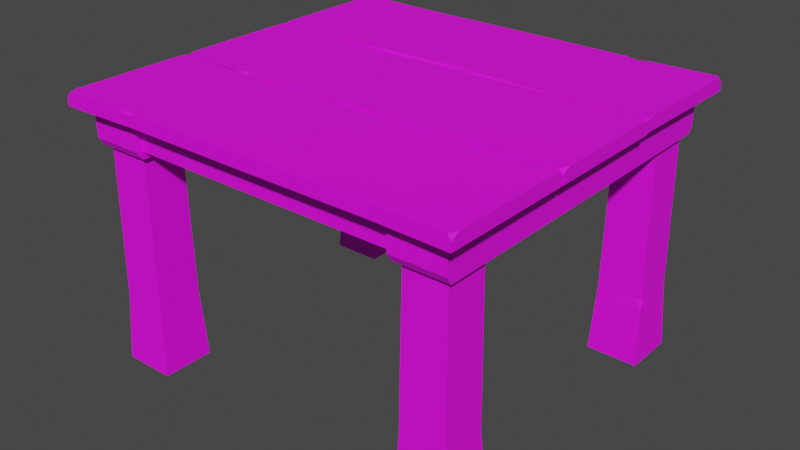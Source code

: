 # Source: Stool_V1.blend  (saved by Blender 2.91.10; exported with 4.5.12 LTS)
import bpy
from mathutils import Matrix  # noqa: F401  (used for matrix-valued properties, if any)

bpy.ops.wm.read_factory_settings(use_empty=True)
scene = bpy.context.scene
scene.name = 'Scene'

# ---- collections
col_collection = bpy.data.collections.new('Collection'); scene.collection.children.link(col_collection)

# ---- images (referenced by path relative to the original .blend; pixels are not part of the script)
import os
ASSET_DIR = os.environ.get("B2B_ASSET_DIR", "")  # directory of the original .blend (textures are referenced by path, not embedded)
HERE = os.path.dirname(os.path.abspath(__file__))  # packed textures are extracted next to this script under _unpacked/

def load_image(name, relpath, width, height, colorspace="sRGB"):
    """Load a texture the original file referenced (path relative to the .blend, or extracted next to this script)."""
    p = next((c for c in (os.path.join(HERE, relpath), os.path.join(ASSET_DIR, relpath)) if relpath and os.path.exists(c)), "")
    if p:
        img = bpy.data.images.load(p, check_existing=True)
        img.name = name
    else:  # same state as the original file: an image datablock whose file is absent (Cycles renders it pink)
        img = bpy.data.images.new(name, width, height)
        img.source = "FILE"
        img.filepath = "//" + (relpath or name)
    img.colorspace_settings.name = colorspace
    return img
img_color2_png_029 = load_image('Color2.png.029', 'Color2.png', 1024, 1024, 'sRGB')

# ---- materials (node trees are filled in below, after node groups)
mat_material_030 = bpy.data.materials.new('Material.030')
mat_material_030.use_transparent_shadow = False

# ---- material node trees
mat_material_030.use_nodes = True; mat_material_030.node_tree.nodes.clear()
_N = mat_material_030.node_tree.nodes; _L = mat_material_030.node_tree.links
n0 = _N.new('ShaderNodeBsdfPrincipled'); n0.name = 'Principled BSDF'; n0.location = (10, 300)
n0.distribution = 'GGX'
n0.subsurface_method = 'BURLEY'
n0.inputs[2].default_value = 0.6
n0.inputs[3].default_value = 1.45
n0.inputs[27].default_value = (0.0, 0.0, 0.0, 1.0)
n0.inputs[28].default_value = 1.0
n1 = _N.new('ShaderNodeOutputMaterial'); n1.name = 'Material Output'; n1.location = (300, 300)
n2 = _N.new('ShaderNodeTexImage'); n2.name = 'Image Texture'; n2.location = (-280, 280)
n2.image = img_color2_png_029
_L.new(n0.outputs[0], n1.inputs[0])
_L.new(n2.outputs[0], n0.inputs[0])
n1.is_active_output = True

# ---- world
world_world = bpy.data.worlds.new('World'); scene.world = world_world
world_world.use_nodes = True; world_world.node_tree.nodes.clear()
_N = world_world.node_tree.nodes; _L = world_world.node_tree.links
n0 = _N.new('ShaderNodeOutputWorld'); n0.name = 'World Output'; n0.location = (300, 300)
n1 = _N.new('ShaderNodeBackground'); n1.name = 'Background'; n1.location = (10, 300)
n1.inputs[0].default_value = (0.05088, 0.05088, 0.05088, 1.0)
_L.new(n1.outputs[0], n0.inputs[0])
n0.is_active_output = True
world_world.color = (0.05088, 0.05088, 0.05088)
world_world.use_sun_shadow = False
world_world.sun_shadow_jitter_overblur = 0.0

# ---- meshes
me_cube_035 = bpy.data.meshes.new('Cube.035')
me_cube_035.from_pydata([(0.2256, 0.1856, 0.27), (0.232, 0.192, 1.347e-05), (0.2256, 0.1344, 0.27), (0.232, 0.128, 1.35e-05), (0.1744, 0.1856, 0.27), (0.168, 0.192, 1.349e-05), (0.1744, 0.1344, 0.27), (0.168, 0.128, 1.347e-05), (-0.2275, 0.1832, 0.08464), (-0.2273, 0.1873, 0.1017), (-0.2288, 0.1888, 0.06935), (-0.2192, 0.1875, 0.08464), (-0.2255, 0.1868, 0.08464), (-0.2275, 0.1325, 0.08464), (-0.1725, 0.1325, 0.08464), (-0.1725, 0.1875, 0.08464), (-0.2256, 0.1344, 0.27), (-0.232, 0.128, 1.347e-05), (-0.2256, 0.1856, 0.27), (-0.232, 0.192, 1.348e-05), (-0.1744, 0.1344, 0.27), (-0.168, 0.128, 1.348e-05), (-0.1744, 0.1856, 0.27), (-0.168, 0.192, 1.345e-05), (-0.168, -0.168, 1.345e-05), (-0.1744, -0.1744, 0.27), (-0.168, -0.232, 1.348e-05), (-0.1744, -0.2256, 0.27), (-0.232, -0.168, 1.348e-05), (-0.2256, -0.1744, 0.27), (-0.232, -0.232, 1.347e-05), (-0.2256, -0.2256, 0.27), (-0.1725, -0.1725, 0.08464), (-0.1725, -0.2275, 0.08464), (-0.2275, -0.2275, 0.08464), (-0.2255, -0.1732, 0.08464), (-0.2192, -0.1725, 0.08464), (-0.2288, -0.1712, 0.06935), (-0.2273, -0.1727, 0.1017), (-0.2275, -0.1768, 0.08464), (0.168, -0.232, 1.347e-05), (0.1744, -0.2256, 0.27), (0.168, -0.168, 1.349e-05), (0.1744, -0.1744, 0.27), (0.232, -0.232, 1.35e-05), (0.2256, -0.2256, 0.27), (0.232, -0.168, 1.347e-05), (0.2256, -0.1744, 0.27), (0.1725, -0.2275, 0.08464), (0.1725, -0.1725, 0.08464), (0.2275, -0.1725, 0.08464), (0.2255, -0.2268, 0.08464), (0.2192, -0.2275, 0.08464), (0.2288, -0.2288, 0.06935), (0.2273, -0.2273, 0.1017), (0.2275, -0.2232, 0.08464), (-0.2327, -0.2378, 0.3157), (-0.1673, -0.2378, 0.3157), (-0.2327, 0.1978, 0.3157), (-0.1673, 0.1978, 0.3157), (-0.2327, -0.2319, 0.2695), (-0.2327, -0.2378, 0.2789), (-0.1673, -0.2378, 0.2789), (-0.1673, -0.2319, 0.2695), (-0.2327, 0.1978, 0.2789), (-0.2327, 0.1919, 0.2695), (-0.1673, 0.1919, 0.2695), (-0.1673, 0.1978, 0.2789), (0.1673, -0.2378, 0.3157), (0.2327, -0.2378, 0.3157), (0.1673, 0.1978, 0.3157), (0.2327, 0.1978, 0.3157), (0.1673, -0.2319, 0.2695), (0.1673, -0.2378, 0.2789), (0.2327, -0.2378, 0.2789), (0.2327, -0.2319, 0.2695), (0.1673, 0.1978, 0.2789), (0.1673, 0.1919, 0.2695), (0.2327, 0.1919, 0.2695), (0.2327, 0.1978, 0.2789), (0.2091, 0.1641, 0.3076), (0.2091, 0.1893, 0.3076), (-0.2091, 0.1641, 0.3076), (-0.2091, 0.1893, 0.3076), (0.2034, 0.1641, 0.2781), (0.2091, 0.1641, 0.2841), (0.2091, 0.1893, 0.2841), (0.2034, 0.1893, 0.2781), (-0.2091, 0.1641, 0.2841), (-0.2034, 0.1641, 0.2781), (-0.2034, 0.1893, 0.2781), (-0.2091, 0.1893, 0.2841), (-0.2485, -0.2574, 0.3162), (-0.2485, -0.09898, 0.3162), (0.2507, -0.2574, 0.3162), (0.2507, -0.09898, 0.3162), (-0.1468, -0.1019, 0.3165), (-0.1468, -0.1019, 0.3319), (-0.1505, -0.2545, 0.3165), (-0.1505, -0.2524, 0.3308), (0.01687, -0.1019, 0.3304), (0.02064, -0.2548, 0.3162), (0.01687, -0.09921, 0.3162), (0.02064, -0.2548, 0.3322), (0.1695, -0.1015, 0.332), (0.1622, -0.2549, 0.3164), (0.1695, -0.1015, 0.3164), (0.1622, -0.2549, 0.332), (-0.1504, -0.2472, 0.3319), (-0.1345, -0.2545, 0.3319), (-0.1505, -0.2545, 0.3291), (-0.1667, -0.255, 0.332), (0.01707, -0.1075, 0.3322), (0.06133, -0.09987, 0.3321), (0.01687, -0.09921, 0.3285), (-0.02521, -0.09991, 0.3321), (0.2464, -0.2573, 0.3322), (0.2507, -0.2574, 0.3267), (0.2507, -0.2466, 0.3322), (0.2507, -0.1051, 0.3322), (0.2507, -0.09898, 0.3291), (0.245, -0.09916, 0.3322), (-0.2441, -0.2573, 0.3322), (-0.2485, -0.2463, 0.3322), (-0.2485, -0.2574, 0.3266), (-0.2485, -0.1121, 0.3322), (-0.2464, -0.09904, 0.3322), (-0.2485, -0.09898, 0.3295), (-0.2483, -0.0967, 0.3162), (-0.2485, 0.0573, 0.3162), (0.2507, -0.09615, 0.3162), (0.2507, 0.0573, 0.3162), (-0.1468, 0.05436, 0.3165), (-0.1468, 0.05436, 0.3319), (-0.1484, -0.09846, 0.3165), (-0.1484, -0.09642, 0.3308), (-0.06998, 0.0544, 0.3304), (0.01967, -0.0985, 0.3162), (-0.06998, 0.05707, 0.3162), (0.01967, -0.0985, 0.3322), (0.1695, 0.05481, 0.332), (0.1637, -0.09891, 0.3164), (0.1695, 0.05481, 0.3164), (0.1637, -0.09891, 0.332), (-0.1482, -0.09121, 0.3319), (-0.1324, -0.09849, 0.3319), (-0.1484, -0.09846, 0.3291), (-0.1645, -0.09895, 0.332), (-0.06978, 0.04874, 0.3322), (-0.03808, 0.0566, 0.3311), (-0.06998, 0.05707, 0.3285), (-0.08745, 0.05678, 0.33), (0.2464, -0.09603, 0.3322), (0.2507, -0.09615, 0.3267), (0.2507, -0.08536, 0.3322), (0.2507, 0.05122, 0.3322), (0.2507, 0.0573, 0.3291), (0.245, 0.05713, 0.3322), (-0.2439, -0.09657, 0.3322), (-0.2483, -0.08556, 0.3322), (-0.2483, -0.0967, 0.3266), (-0.2485, 0.04415, 0.3322), (-0.2464, 0.05724, 0.3322), (-0.2485, 0.0573, 0.3295), (0.2507, 0.217, 0.3162), (0.2487, 0.05821, 0.3162), (-0.2485, 0.217, 0.3162), (-0.2485, 0.05861, 0.3162), (0.1514, 0.05684, 0.3165), (0.1514, 0.05684, 0.3319), (0.1527, 0.2141, 0.3165), (0.1527, 0.2121, 0.3308), (0.01628, 0.06123, 0.3304), (-0.01847, 0.2144, 0.3162), (0.01628, 0.05856, 0.3162), (-0.01847, 0.2144, 0.3322), (-0.1614, 0.05667, 0.332), (-0.16, 0.2145, 0.3164), (-0.1614, 0.05667, 0.3164), (-0.16, 0.2145, 0.332), (0.1525, 0.2068, 0.3319), (0.1367, 0.2141, 0.3319), (0.1527, 0.2141, 0.3291), (0.1688, 0.2146, 0.332), (0.01608, 0.06689, 0.3322), (-0.02818, 0.05922, 0.3321), (0.01628, 0.05856, 0.3285), (0.05836, 0.05925, 0.3321), (-0.2443, 0.2169, 0.3322), (-0.2485, 0.217, 0.3267), (-0.2485, 0.2062, 0.3322), (-0.2485, 0.06469, 0.3322), (-0.2485, 0.05861, 0.3291), (-0.2429, 0.05878, 0.3322), (0.2463, 0.2169, 0.3322), (0.2507, 0.2059, 0.3322), (0.2507, 0.217, 0.3266), (0.2487, 0.07136, 0.3322), (0.2466, 0.05827, 0.3322), (0.2487, 0.05821, 0.3295), (0.2275, 0.1368, 0.08464), (0.2273, 0.1327, 0.1017), (0.2288, 0.1312, 0.06935), (0.2192, 0.1325, 0.08464), (0.2255, 0.1332, 0.08464), (0.2275, 0.1875, 0.08464), (0.1725, 0.1875, 0.08464), (0.1725, 0.1325, 0.08464), (0.2091, -0.2304, 0.3076), (0.2091, -0.2053, 0.3076), (-0.2091, -0.2304, 0.3076), (-0.2091, -0.2053, 0.3076), (0.2034, -0.2304, 0.2781), (0.2091, -0.2304, 0.2841), (0.2091, -0.2053, 0.2841), (0.2034, -0.2053, 0.2781), (-0.2091, -0.2304, 0.2841), (-0.2034, -0.2304, 0.2781), (-0.2034, -0.2053, 0.2781), (-0.2091, -0.2053, 0.2841)], [], [(205, 0, 2, 201, 200), (207, 6, 4, 206), (11, 10, 12), (206, 4, 0, 205), (204, 201, 203), (10, 8, 12), (23, 15, 14, 21), (11, 9, 18, 22, 15), (8, 9, 12), (17, 13, 8, 10, 19), (21, 17, 19, 23), (19, 10, 11, 15, 23), (21, 14, 13, 17), (13, 16, 18, 9, 8), (15, 22, 20, 14), (14, 20, 16, 13), (12, 9, 11), (32, 25, 27, 33), (33, 27, 31, 34), (34, 31, 29, 38, 39), (35, 38, 36), (26, 30, 28, 24), (28, 37, 36, 32, 24), (30, 34, 39, 37, 28), (26, 33, 34, 30), (24, 32, 33, 26), (36, 38, 29, 25, 32), (37, 39, 35), (39, 38, 35), (36, 37, 35), (48, 41, 43, 49), (49, 43, 47, 50), (50, 47, 45, 54, 55), (51, 54, 52), (42, 46, 44, 40), (44, 53, 52, 48, 40), (46, 50, 55, 53, 44), (42, 49, 50, 46), (40, 48, 49, 42), (52, 54, 45, 41, 48), (53, 55, 51), (55, 54, 51), (52, 53, 51), (66, 63, 60, 65), (59, 67, 64, 58), (56, 61, 62, 57), (57, 59, 58, 56), (57, 62, 63, 66, 67, 59), (60, 63, 62, 61), (66, 65, 64, 67), (58, 64, 65, 60, 61, 56), (78, 75, 72, 77), (71, 79, 76, 70), (68, 73, 74, 69), (69, 71, 70, 68), (69, 74, 75, 78, 79, 71), (72, 75, 74, 73), (78, 77, 76, 79), (70, 76, 77, 72, 73, 68), (90, 87, 84, 89), (81, 83, 82, 80), (81, 86, 87, 90, 91, 83), (82, 88, 89, 84, 85, 80), (92, 124, 123, 125, 127, 93), (95, 120, 119, 118, 117, 94), (94, 117, 116, 107, 105), (106, 95, 94, 105), (100, 115, 112), (93, 96, 98, 92), (101, 103, 109, 110, 98), (97, 126, 125, 123, 122, 111, 108), (105, 107, 103, 101), (104, 113, 112, 103, 107), (96, 102, 101, 98), (96, 97, 115, 114, 102), (102, 106, 105, 101), (102, 114, 113, 104, 106), (109, 108, 99), (111, 110, 99), (110, 109, 99), (108, 111, 99), (112, 115, 97, 108, 109, 103), (114, 115, 100), (113, 114, 100), (112, 113, 100), (116, 117, 118), (106, 104, 121, 120, 95), (119, 120, 121), (119, 121, 104, 107, 116, 118), (122, 123, 124), (98, 110, 111, 122, 124, 92), (125, 126, 127), (93, 127, 126, 97, 96), (128, 160, 159, 161, 163, 129), (131, 156, 155, 154, 153, 130), (130, 153, 152, 143, 141), (142, 131, 130, 141), (136, 151, 148), (129, 132, 134, 128), (137, 139, 145, 146, 134), (133, 162, 161, 159, 158, 147, 144), (141, 143, 139, 137), (140, 149, 148, 139, 143), (132, 138, 137, 134), (132, 133, 151, 150, 138), (138, 142, 141, 137), (138, 150, 149, 140, 142), (145, 144, 135), (147, 146, 135), (146, 145, 135), (144, 147, 135), (148, 151, 133, 144, 145, 139), (150, 151, 136), (149, 150, 136), (148, 149, 136), (152, 153, 154), (142, 140, 157, 156, 131), (155, 156, 157), (155, 157, 140, 143, 152, 154), (158, 159, 160), (134, 146, 147, 158, 160, 128), (161, 162, 163), (129, 163, 162, 133, 132), (164, 196, 195, 197, 199, 165), (167, 192, 191, 190, 189, 166), (166, 189, 188, 179, 177), (178, 167, 166, 177), (172, 187, 184), (165, 168, 170, 164), (173, 175, 181, 182, 170), (169, 198, 197, 195, 194, 183, 180), (177, 179, 175, 173), (176, 185, 184, 175, 179), (168, 174, 173, 170), (168, 169, 187, 186, 174), (174, 178, 177, 173), (174, 186, 185, 176, 178), (181, 180, 171), (183, 182, 171), (182, 181, 171), (180, 183, 171), (184, 187, 169, 180, 181, 175), (186, 187, 172), (185, 186, 172), (184, 185, 172), (188, 189, 190), (178, 176, 193, 192, 167), (191, 192, 193), (191, 193, 176, 179, 188, 190), (194, 195, 196), (170, 182, 183, 194, 196, 164), (197, 198, 199), (165, 199, 198, 169, 168), (200, 201, 204), (7, 207, 206, 5), (202, 200, 204), (203, 201, 2, 6, 207), (203, 202, 204), (1, 205, 200, 202, 3), (3, 202, 203, 207, 7), (5, 206, 205, 1), (5, 1, 3, 7), (218, 215, 212, 217), (209, 211, 210, 208), (209, 214, 215, 218, 219, 211), (210, 216, 217, 212, 213, 208)])
_uv = me_cube_035.uv_layers.new(name='UVMap')
_uv.uv.foreach_set('vector', [0.5972, 0.9885, 0.5972, 0.9885, 0.5972, 0.9886, 0.5972, 0.9886, 0.5972, 0.9885, 0.5972, 0.9883, 0.5972, 0.9883, 0.5972, 0.9884, 0.5972, 0.9884, 0.5972, 0.9886, 0.5972, 0.9886, 0.5972, 0.9886, 0.5972, 0.9884, 0.5972, 0.9884, 0.5972, 0.9885, 0.5972, 0.9885, 0.5972, 0.9886, 0.5972, 0.9886, 0.5972, 0.9886, 0.5972, 0.9886, 0.5972, 0.9885, 0.5972, 0.9886, 0.5972, 0.9883, 0.5972, 0.9883, 0.5972, 0.9884, 0.5972, 0.9884, 0.5972, 0.9886, 0.5972, 0.9886, 0.5972, 0.9886, 0.5972, 0.9886, 0.5972, 0.9886, 0.5972, 0.9885, 0.5972, 0.9886, 0.5972, 0.9886, 0.5972, 0.9885, 0.5972, 0.9885, 0.5972, 0.9885, 0.5972, 0.9886, 0.5972, 0.9886, 0.5971, 0.9885, 0.5972, 0.9885, 0.5972, 0.9886, 0.5971, 0.9886, 0.5972, 0.9886, 0.5972, 0.9886, 0.5972, 0.9886, 0.5972, 0.9886, 0.5972, 0.9886, 0.5972, 0.9884, 0.5972, 0.9884, 0.5972, 0.9885, 0.5972, 0.9885, 0.5972, 0.9885, 0.5972, 0.9885, 0.5972, 0.9886, 0.5972, 0.9886, 0.5972, 0.9885, 0.5972, 0.9883, 0.5972, 0.9883, 0.5972, 0.9884, 0.5972, 0.9884, 0.5972, 0.9884, 0.5972, 0.9884, 0.5972, 0.9885, 0.5972, 0.9885, 0.5972, 0.9886, 0.5972, 0.9886, 0.5972, 0.9886, 0.5972, 0.9883, 0.5972, 0.9883, 0.5972, 0.9884, 0.5972, 0.9884, 0.5972, 0.9884, 0.5972, 0.9884, 0.5972, 0.9885, 0.5972, 0.9885, 0.5972, 0.9885, 0.5972, 0.9885, 0.5972, 0.9886, 0.5972, 0.9886, 0.5972, 0.9885, 0.5972, 0.9886, 0.5972, 0.9886, 0.5972, 0.9886, 0.5971, 0.9885, 0.5972, 0.9885, 0.5972, 0.9886, 0.5971, 0.9886, 0.5972, 0.9886, 0.5972, 0.9886, 0.5972, 0.9886, 0.5972, 0.9886, 0.5972, 0.9886, 0.5972, 0.9885, 0.5972, 0.9885, 0.5972, 0.9885, 0.5972, 0.9886, 0.5972, 0.9886, 0.5972, 0.9884, 0.5972, 0.9884, 0.5972, 0.9885, 0.5972, 0.9885, 0.5972, 0.9883, 0.5972, 0.9883, 0.5972, 0.9884, 0.5972, 0.9884, 0.5972, 0.9886, 0.5972, 0.9886, 0.5972, 0.9886, 0.5972, 0.9886, 0.5972, 0.9886, 0.5972, 0.9886, 0.5972, 0.9885, 0.5972, 0.9886, 0.5972, 0.9885, 0.5972, 0.9886, 0.5972, 0.9886, 0.5972, 0.9886, 0.5972, 0.9886, 0.5972, 0.9886, 0.5972, 0.9883, 0.5972, 0.9883, 0.5972, 0.9884, 0.5972, 0.9884, 0.5972, 0.9884, 0.5972, 0.9884, 0.5972, 0.9885, 0.5972, 0.9885, 0.5972, 0.9885, 0.5972, 0.9885, 0.5972, 0.9886, 0.5972, 0.9886, 0.5972, 0.9885, 0.5972, 0.9886, 0.5972, 0.9886, 0.5972, 0.9886, 0.5971, 0.9885, 0.5972, 0.9885, 0.5972, 0.9886, 0.5971, 0.9886, 0.5972, 0.9886, 0.5972, 0.9886, 0.5972, 0.9886, 0.5972, 0.9886, 0.5972, 0.9886, 0.5972, 0.9885, 0.5972, 0.9885, 0.5972, 0.9885, 0.5972, 0.9886, 0.5972, 0.9886, 0.5972, 0.9884, 0.5972, 0.9884, 0.5972, 0.9885, 0.5972, 0.9885, 0.5972, 0.9883, 0.5972, 0.9883, 0.5972, 0.9884, 0.5972, 0.9884, 0.5972, 0.9886, 0.5972, 0.9886, 0.5972, 0.9886, 0.5972, 0.9886, 0.5972, 0.9886, 0.5972, 0.9886, 0.5972, 0.9885, 0.5972, 0.9886, 0.5972, 0.9885, 0.5972, 0.9886, 0.5972, 0.9886, 0.5972, 0.9886, 0.5972, 0.9886, 0.5972, 0.9886, 0.5972, 0.9885, 0.5973, 0.9885, 0.5973, 0.9886, 0.5972, 0.9886, 0.5972, 0.9885, 0.5972, 0.9885, 0.5972, 0.9886, 0.5972, 0.9886, 0.5972, 0.9883, 0.5972, 0.9883, 0.5972, 0.9884, 0.5972, 0.9884, 0.5971, 0.9885, 0.5972, 0.9885, 0.5972, 0.9886, 0.5971, 0.9886, 0.5972, 0.9884, 0.5972, 0.9884, 0.5972, 0.9884, 0.5972, 0.9885, 0.5972, 0.9885, 0.5972, 0.9885, 0.5972, 0.9883, 0.5972, 0.9884, 0.5972, 0.9884, 0.5972, 0.9883, 0.5972, 0.9885, 0.5972, 0.9886, 0.5972, 0.9886, 0.5972, 0.9885, 0.5972, 0.9886, 0.5972, 0.9886, 0.5972, 0.9886, 0.5972, 0.9886, 0.5972, 0.9886, 0.5972, 0.9886, 0.5972, 0.9885, 0.5973, 0.9885, 0.5973, 0.9886, 0.5972, 0.9886, 0.5972, 0.9885, 0.5972, 0.9885, 0.5972, 0.9886, 0.5972, 0.9886, 0.5972, 0.9883, 0.5972, 0.9883, 0.5972, 0.9884, 0.5972, 0.9884, 0.5971, 0.9885, 0.5972, 0.9885, 0.5972, 0.9886, 0.5971, 0.9886, 0.5972, 0.9884, 0.5972, 0.9884, 0.5972, 0.9884, 0.5972, 0.9885, 0.5972, 0.9885, 0.5972, 0.9885, 0.5972, 0.9883, 0.5972, 0.9884, 0.5972, 0.9884, 0.5972, 0.9883, 0.5972, 0.9885, 0.5972, 0.9886, 0.5972, 0.9886, 0.5972, 0.9885, 0.5972, 0.9886, 0.5972, 0.9886, 0.5972, 0.9886, 0.5972, 0.9886, 0.5972, 0.9886, 0.5972, 0.9886, 0.5972, 0.9885, 0.5973, 0.9885, 0.5973, 0.9886, 0.5972, 0.9886, 0.5971, 0.9885, 0.5972, 0.9885, 0.5972, 0.9886, 0.5971, 0.9886, 0.5972, 0.9884, 0.5972, 0.9884, 0.5972, 0.9884, 0.5972, 0.9885, 0.5972, 0.9885, 0.5972, 0.9885, 0.5972, 0.9886, 0.5972, 0.9886, 0.5972, 0.9886, 0.5972, 0.9886, 0.5972, 0.9886, 0.5972, 0.9886, 0.5972, 0.9883, 0.5972, 0.9883, 0.5972, 0.9883, 0.5972, 0.9884, 0.5972, 0.9884, 0.5972, 0.9884, 0.5972, 0.9885, 0.5972, 0.9885, 0.5972, 0.9885, 0.5972, 0.9886, 0.5972, 0.9886, 0.5972, 0.9886, 0.5972, 0.9886, 0.5972, 0.9886, 0.5972, 0.9886, 0.5972, 0.9886, 0.5972, 0.9886, 0.5971, 0.9885, 0.5972, 0.9885, 0.5972, 0.9886, 0.5971, 0.9886, 0.5973, 0.9885, 0.5973, 0.9885, 0.5973, 0.9885, 0.5971, 0.9885, 0.5971, 0.9885, 0.5971, 0.9886, 0.5971, 0.9886, 0.5972, 0.9886, 0.5972, 0.9886, 0.5972, 0.9886, 0.5972, 0.9886, 0.5972, 0.9886, 0.5973, 0.9885, 0.5973, 0.9885, 0.5973, 0.9885, 0.5973, 0.9886, 0.5973, 0.9886, 0.5973, 0.9886, 0.5973, 0.9886, 0.5972, 0.9886, 0.5972, 0.9886, 0.5972, 0.9886, 0.5972, 0.9886, 0.5973, 0.9885, 0.5973, 0.9885, 0.5973, 0.9885, 0.5973, 0.9886, 0.5973, 0.9886, 0.5971, 0.9885, 0.5971, 0.9885, 0.5971, 0.9886, 0.5971, 0.9886, 0.5972, 0.9884, 0.5972, 0.9884, 0.5972, 0.9884, 0.5972, 0.9884, 0.5972, 0.9884, 0.5971, 0.9885, 0.5971, 0.9885, 0.5971, 0.9886, 0.5971, 0.9886, 0.5972, 0.9884, 0.5972, 0.9884, 0.5972, 0.9884, 0.5972, 0.9884, 0.5972, 0.9884, 0.5973, 0.9886, 0.5973, 0.9886, 0.5973, 0.9886, 0.5972, 0.9886, 0.5972, 0.9886, 0.5972, 0.9886, 0.5972, 0.9886, 0.5972, 0.9886, 0.5972, 0.9886, 0.5973, 0.9886, 0.5973, 0.9886, 0.5973, 0.9886, 0.5973, 0.9885, 0.5973, 0.9885, 0.5973, 0.9885, 0.5973, 0.9886, 0.5973, 0.9886, 0.5973, 0.9886, 0.5972, 0.9884, 0.5972, 0.9884, 0.5972, 0.9884, 0.5972, 0.9884, 0.5972, 0.9884, 0.5972, 0.9884, 0.5973, 0.9885, 0.5973, 0.9885, 0.5973, 0.9885, 0.5972, 0.9886, 0.5972, 0.9886, 0.5972, 0.9886, 0.5972, 0.9884, 0.5972, 0.9884, 0.5972, 0.9885, 0.5972, 0.9885, 0.5972, 0.9885, 0.5972, 0.9885, 0.5972, 0.9885, 0.5972, 0.9885, 0.5972, 0.9885, 0.5972, 0.9885, 0.5973, 0.9885, 0.5973, 0.9886, 0.5972, 0.9886, 0.5972, 0.9886, 0.5972, 0.9886, 0.5973, 0.9886, 0.5972, 0.9883, 0.5972, 0.9886, 0.5972, 0.9886, 0.5972, 0.9886, 0.5972, 0.9886, 0.5972, 0.9886, 0.5972, 0.9886, 0.5972, 0.9884, 0.5973, 0.9885, 0.5972, 0.9884, 0.5972, 0.9884, 0.5972, 0.9884, 0.5972, 0.9884, 0.5972, 0.9884, 0.5972, 0.9884, 0.5972, 0.9883, 0.5972, 0.9883, 0.5972, 0.9883, 0.5972, 0.9884, 0.5972, 0.9884, 0.5972, 0.9884, 0.5972, 0.9885, 0.5972, 0.9885, 0.5972, 0.9885, 0.5972, 0.9886, 0.5972, 0.9886, 0.5972, 0.9886, 0.5972, 0.9886, 0.5972, 0.9886, 0.5972, 0.9886, 0.5972, 0.9886, 0.5972, 0.9886, 0.5971, 0.9885, 0.5972, 0.9885, 0.5972, 0.9886, 0.5971, 0.9886, 0.5973, 0.9885, 0.5973, 0.9885, 0.5973, 0.9885, 0.5971, 0.9885, 0.5971, 0.9885, 0.5971, 0.9886, 0.5971, 0.9886, 0.5972, 0.9886, 0.5972, 0.9886, 0.5972, 0.9886, 0.5972, 0.9886, 0.5972, 0.9886, 0.5973, 0.9885, 0.5973, 0.9885, 0.5973, 0.9885, 0.5973, 0.9886, 0.5973, 0.9886, 0.5973, 0.9886, 0.5973, 0.9886, 0.5972, 0.9886, 0.5972, 0.9886, 0.5972, 0.9886, 0.5972, 0.9886, 0.5973, 0.9885, 0.5973, 0.9885, 0.5973, 0.9885, 0.5973, 0.9886, 0.5973, 0.9886, 0.5971, 0.9885, 0.5971, 0.9885, 0.5971, 0.9886, 0.5971, 0.9886, 0.5972, 0.9884, 0.5972, 0.9884, 0.5972, 0.9884, 0.5972, 0.9884, 0.5972, 0.9884, 0.5971, 0.9885, 0.5971, 0.9885, 0.5971, 0.9886, 0.5971, 0.9886, 0.5972, 0.9884, 0.5972, 0.9884, 0.5972, 0.9884, 0.5972, 0.9884, 0.5972, 0.9884, 0.5973, 0.9886, 0.5973, 0.9886, 0.5973, 0.9886, 0.5972, 0.9886, 0.5972, 0.9886, 0.5972, 0.9886, 0.5972, 0.9886, 0.5972, 0.9886, 0.5972, 0.9886, 0.5973, 0.9886, 0.5973, 0.9886, 0.5973, 0.9886, 0.5973, 0.9885, 0.5973, 0.9885, 0.5973, 0.9885, 0.5973, 0.9886, 0.5973, 0.9886, 0.5973, 0.9886, 0.5972, 0.9884, 0.5972, 0.9884, 0.5972, 0.9884, 0.5972, 0.9884, 0.5972, 0.9884, 0.5972, 0.9884, 0.5973, 0.9885, 0.5973, 0.9885, 0.5973, 0.9885, 0.5972, 0.9886, 0.5972, 0.9886, 0.5972, 0.9886, 0.5972, 0.9884, 0.5972, 0.9884, 0.5972, 0.9885, 0.5972, 0.9885, 0.5972, 0.9885, 0.5972, 0.9885, 0.5972, 0.9885, 0.5972, 0.9885, 0.5972, 0.9885, 0.5972, 0.9885, 0.5973, 0.9885, 0.5973, 0.9886, 0.5972, 0.9886, 0.5972, 0.9886, 0.5972, 0.9886, 0.5973, 0.9886, 0.5972, 0.9883, 0.5972, 0.9886, 0.5972, 0.9886, 0.5972, 0.9886, 0.5972, 0.9886, 0.5972, 0.9886, 0.5972, 0.9886, 0.5972, 0.9884, 0.5973, 0.9885, 0.5972, 0.9884, 0.5972, 0.9884, 0.5972, 0.9884, 0.5972, 0.9884, 0.5972, 0.9884, 0.5972, 0.9884, 0.5972, 0.9883, 0.5972, 0.9883, 0.5972, 0.9883, 0.5972, 0.9884, 0.5972, 0.9884, 0.5972, 0.9884, 0.5972, 0.9885, 0.5972, 0.9885, 0.5972, 0.9885, 0.5972, 0.9886, 0.5972, 0.9886, 0.5972, 0.9886, 0.5972, 0.9886, 0.5972, 0.9886, 0.5972, 0.9886, 0.5972, 0.9886, 0.5972, 0.9886, 0.5971, 0.9885, 0.5972, 0.9885, 0.5972, 0.9886, 0.5971, 0.9886, 0.5973, 0.9885, 0.5973, 0.9885, 0.5973, 0.9885, 0.5971, 0.9885, 0.5971, 0.9885, 0.5971, 0.9886, 0.5971, 0.9886, 0.5972, 0.9886, 0.5972, 0.9886, 0.5972, 0.9886, 0.5972, 0.9886, 0.5972, 0.9886, 0.5973, 0.9885, 0.5973, 0.9885, 0.5973, 0.9885, 0.5973, 0.9886, 0.5973, 0.9886, 0.5973, 0.9886, 0.5973, 0.9886, 0.5972, 0.9886, 0.5972, 0.9886, 0.5972, 0.9886, 0.5972, 0.9886, 0.5973, 0.9885, 0.5973, 0.9885, 0.5973, 0.9885, 0.5973, 0.9886, 0.5973, 0.9886, 0.5971, 0.9885, 0.5971, 0.9885, 0.5971, 0.9886, 0.5971, 0.9886, 0.5972, 0.9884, 0.5972, 0.9884, 0.5972, 0.9884, 0.5972, 0.9884, 0.5972, 0.9884, 0.5971, 0.9885, 0.5971, 0.9885, 0.5971, 0.9886, 0.5971, 0.9886, 0.5972, 0.9884, 0.5972, 0.9884, 0.5972, 0.9884, 0.5972, 0.9884, 0.5972, 0.9884, 0.5973, 0.9886, 0.5973, 0.9886, 0.5973, 0.9886, 0.5972, 0.9886, 0.5972, 0.9886, 0.5972, 0.9886, 0.5972, 0.9886, 0.5972, 0.9886, 0.5972, 0.9886, 0.5973, 0.9886, 0.5973, 0.9886, 0.5973, 0.9886, 0.5973, 0.9885, 0.5973, 0.9885, 0.5973, 0.9885, 0.5973, 0.9886, 0.5973, 0.9886, 0.5973, 0.9886, 0.5972, 0.9884, 0.5972, 0.9884, 0.5972, 0.9884, 0.5972, 0.9884, 0.5972, 0.9884, 0.5972, 0.9884, 0.5973, 0.9885, 0.5973, 0.9885, 0.5973, 0.9885, 0.5972, 0.9886, 0.5972, 0.9886, 0.5972, 0.9886, 0.5972, 0.9884, 0.5972, 0.9884, 0.5972, 0.9885, 0.5972, 0.9885, 0.5972, 0.9885, 0.5972, 0.9885, 0.5972, 0.9885, 0.5972, 0.9885, 0.5972, 0.9885, 0.5972, 0.9885, 0.5973, 0.9885, 0.5973, 0.9886, 0.5972, 0.9886, 0.5972, 0.9886, 0.5972, 0.9886, 0.5973, 0.9886, 0.5972, 0.9883, 0.5972, 0.9886, 0.5972, 0.9886, 0.5972, 0.9886, 0.5972, 0.9886, 0.5972, 0.9886, 0.5972, 0.9886, 0.5972, 0.9884, 0.5973, 0.9885, 0.5972, 0.9884, 0.5972, 0.9884, 0.5972, 0.9884, 0.5972, 0.9884, 0.5972, 0.9884, 0.5972, 0.9884, 0.5972, 0.9885, 0.5972, 0.9886, 0.5972, 0.9886, 0.5972, 0.9883, 0.5972, 0.9883, 0.5972, 0.9884, 0.5972, 0.9884, 0.5972, 0.9886, 0.5972, 0.9885, 0.5972, 0.9886, 0.5972, 0.9886, 0.5972, 0.9886, 0.5972, 0.9886, 0.5972, 0.9886, 0.5972, 0.9886, 0.5972, 0.9886, 0.5972, 0.9886, 0.5972, 0.9886, 0.5972, 0.9885, 0.5972, 0.9885, 0.5972, 0.9885, 0.5972, 0.9886, 0.5972, 0.9886, 0.5972, 0.9886, 0.5972, 0.9886, 0.5972, 0.9886, 0.5972, 0.9886, 0.5972, 0.9886, 0.5972, 0.9884, 0.5972, 0.9884, 0.5972, 0.9885, 0.5972, 0.9885, 0.5971, 0.9885, 0.5972, 0.9885, 0.5972, 0.9886, 0.5971, 0.9886, 0.5972, 0.9885, 0.5973, 0.9885, 0.5973, 0.9886, 0.5972, 0.9886, 0.5971, 0.9885, 0.5972, 0.9885, 0.5972, 0.9886, 0.5971, 0.9886, 0.5972, 0.9884, 0.5972, 0.9884, 0.5972, 0.9884, 0.5972, 0.9885, 0.5972, 0.9885, 0.5972, 0.9885, 0.5972, 0.9886, 0.5972, 0.9886, 0.5972, 0.9886, 0.5972, 0.9886, 0.5972, 0.9886, 0.5972, 0.9886])
me_cube_035.materials.append(mat_material_030)
me_cube_035.use_remesh_fix_poles = True
me_cube_035.use_remesh_preserve_attributes = False
me_cube_035.use_mirror_vertex_groups = False
me_cube_035.update()

# ---- objects
ob_stool_v1 = bpy.data.objects.new('Stool_V1', me_cube_035)

# ---- transforms, parenting, visibility, modifiers, constraints
ob_stool_v1.location = (5.821e-11, -1.118e-08, -5.96e-08)
ob_stool_v1.lineart.crease_threshold = 0.0

# ---- collection membership
col_collection.objects.link(ob_stool_v1)

# ---- scene / render settings (as saved in the file)
scene.frame_start = 1; scene.frame_end = 250; scene.frame_set(1)
scene.render.engine = 'BLENDER_EEVEE_NEXT'
scene.cycles.use_denoising = False
scene.cycles.samples = 128
scene.cycles.sampling_pattern = 'TABULATED_SOBOL'
scene.cycles.use_adaptive_sampling = False
scene.cycles.use_light_tree = False
scene.view_settings.view_transform = 'Filmic'
bpy.context.view_layer.update()

# ---- added for rendering (the .blend has no active camera and no usable light): camera, sun
cam_auto = bpy.data.cameras.new('AutoCamera')
cam_auto.lens = 50.0
cam_auto.sensor_width = 36.0
cam_auto.clip_end = 1000.0
ob_auto_camera = bpy.data.objects.new('AutoCamera', cam_auto)
scene.collection.objects.link(ob_auto_camera)
ob_auto_camera.location = (0.708544, -0.869137, 0.732068)
ob_auto_camera.rotation_euler = (1.09748, -7.21219e-08, 0.694738)
scene.camera = ob_auto_camera
light_auto_sun = bpy.data.lights.new('AutoSun', 'SUN')
light_auto_sun.energy = 3.0
light_auto_sun.angle = 0.0523599
ob_auto_sun = bpy.data.objects.new('AutoSun', light_auto_sun)
scene.collection.objects.link(ob_auto_sun)
ob_auto_sun.rotation_euler = (0.872665, 0.174533, 0.523599)
bpy.context.view_layer.update()
